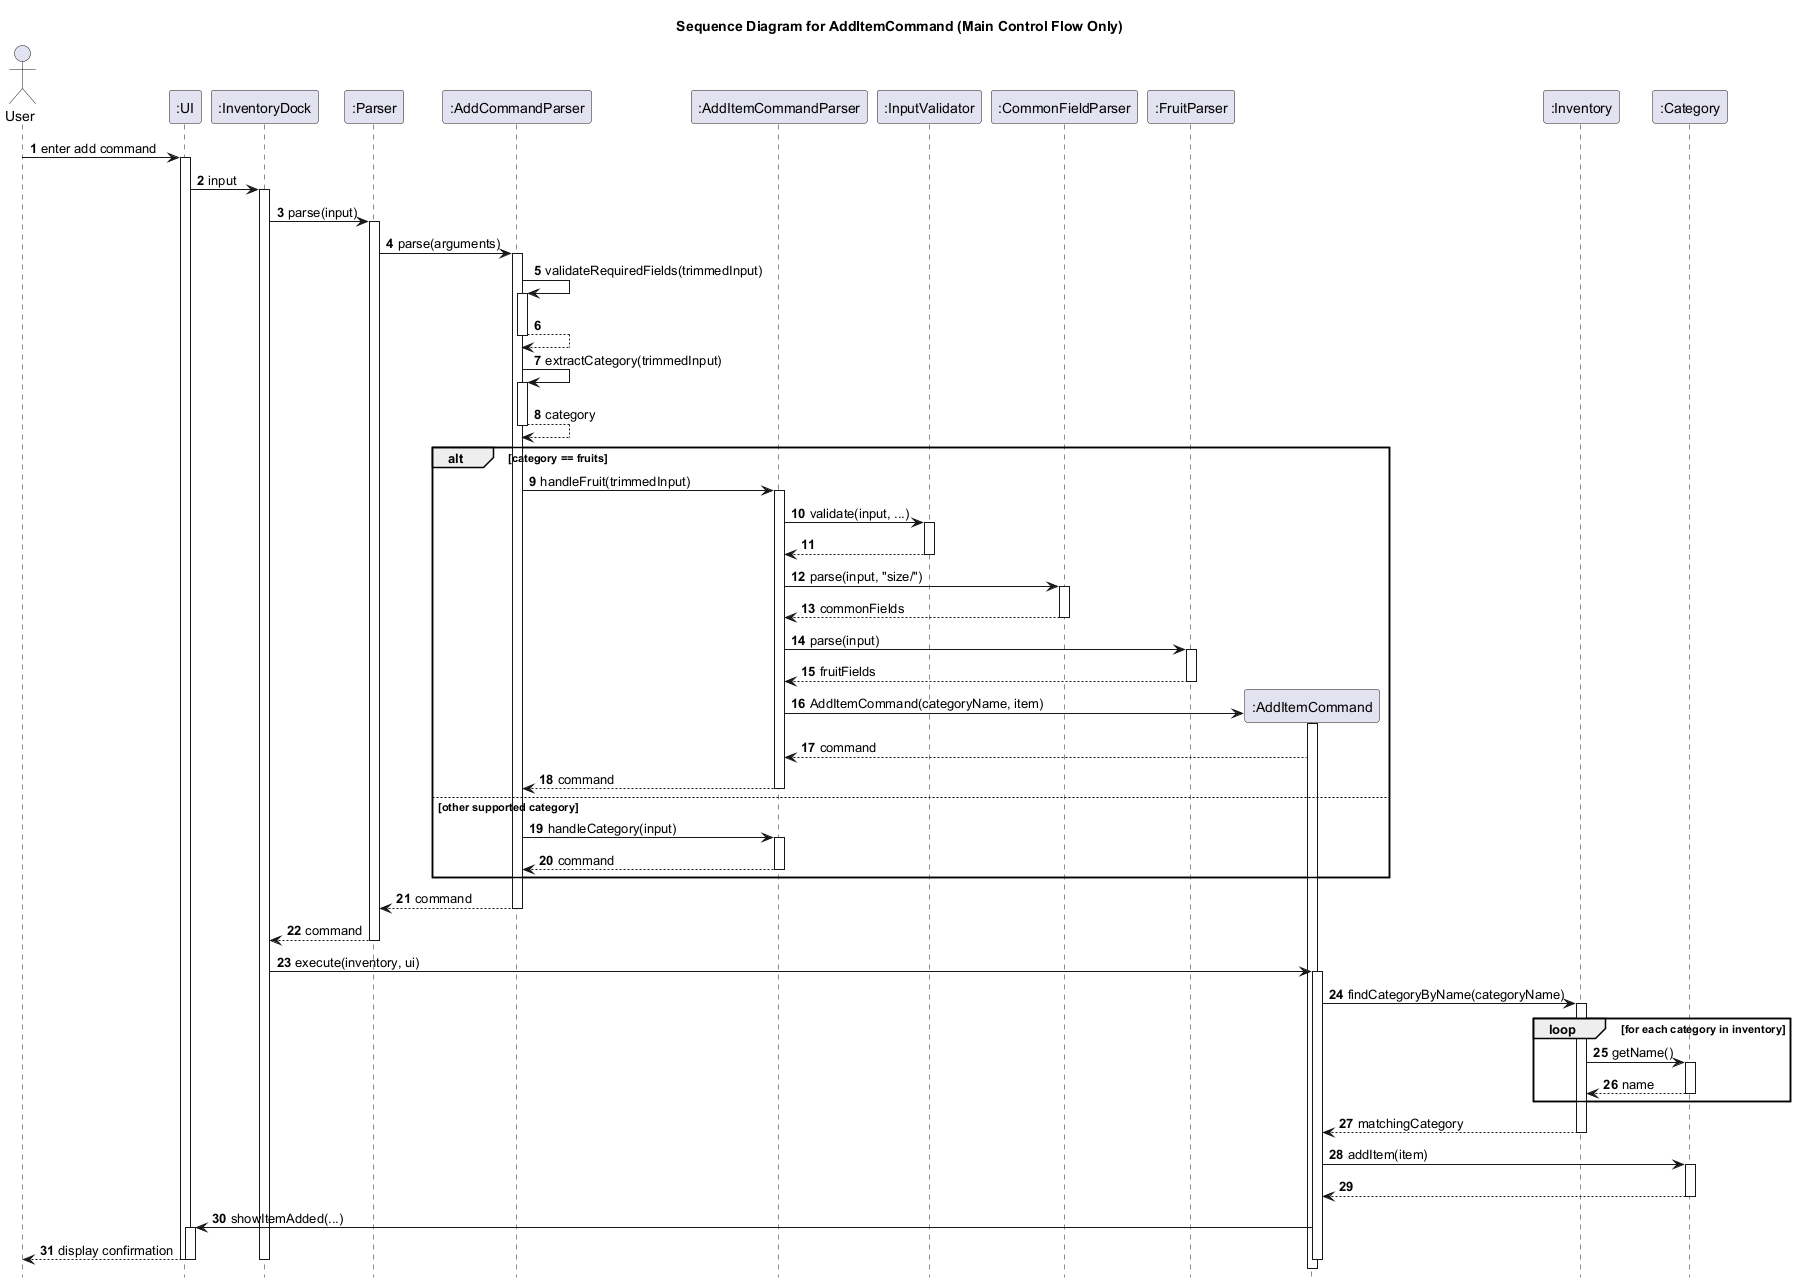

The diagram above was rendered by PlantUML. Its source (embedded in the PNG):
@startuml
title Sequence Diagram for AddItemCommand (Main Control Flow Only)

autonumber
hide footbox

actor User
participant ":UI" as UI
participant ":InventoryDock" as InventoryDock
participant ":Parser" as Parser
participant ":AddCommandParser" as AddCommandParser
participant ":AddItemCommandParser" as AddItemCommandParser
participant ":InputValidator" as InputValidator
participant ":CommonFieldParser" as CommonFieldParser
participant ":FruitParser" as FruitParser
participant ":AddItemCommand" as AddItemCommand
participant ":Inventory" as Inventory
participant ":Category" as Category

User -> UI: enter add command
activate UI
UI -> InventoryDock: input
activate InventoryDock
InventoryDock -> Parser: parse(input)
activate Parser

Parser -> AddCommandParser: parse(arguments)
activate AddCommandParser

AddCommandParser -> AddCommandParser: validateRequiredFields(trimmedInput)
activate AddCommandParser
AddCommandParser --> AddCommandParser
deactivate AddCommandParser

AddCommandParser -> AddCommandParser: extractCategory(trimmedInput)
activate AddCommandParser
AddCommandParser --> AddCommandParser: category
deactivate AddCommandParser

alt category == fruits
    AddCommandParser -> AddItemCommandParser: handleFruit(trimmedInput)
    activate AddItemCommandParser

    AddItemCommandParser -> InputValidator: validate(input, ...)
    activate InputValidator
    InputValidator --> AddItemCommandParser
    deactivate InputValidator

    AddItemCommandParser -> CommonFieldParser: parse(input, "size/")
    activate CommonFieldParser
    CommonFieldParser --> AddItemCommandParser: commonFields
    deactivate CommonFieldParser

    AddItemCommandParser -> FruitParser: parse(input)
    activate FruitParser
    FruitParser --> AddItemCommandParser: fruitFields
    deactivate FruitParser

    create AddItemCommand
    AddItemCommandParser -> AddItemCommand: AddItemCommand(categoryName, item)
    activate AddItemCommand
    AddItemCommand --> AddItemCommandParser: command

    AddItemCommandParser --> AddCommandParser: command
    deactivate AddItemCommandParser
else other supported category
    AddCommandParser -> AddItemCommandParser: handleCategory(input)
    activate AddItemCommandParser
    AddItemCommandParser --> AddCommandParser: command
    deactivate AddItemCommandParser
end

AddCommandParser --> Parser: command
deactivate AddCommandParser
Parser --> InventoryDock: command
deactivate Parser

InventoryDock -> AddItemCommand: execute(inventory, ui)
activate AddItemCommand
AddItemCommand -> Inventory: findCategoryByName(categoryName)
activate Inventory
loop for each category in inventory
    Inventory -> Category: getName()
    activate Category
    Category --> Inventory: name
    deactivate Category
end
Inventory --> AddItemCommand: matchingCategory
deactivate Inventory

AddItemCommand -> Category: addItem(item)
activate Category
Category --> AddItemCommand
deactivate Category

AddItemCommand -> UI: showItemAdded(...)
activate UI
UI --> User: display confirmation
deactivate UI
deactivate AddItemCommand

deactivate InventoryDock
deactivate UI
@enduml